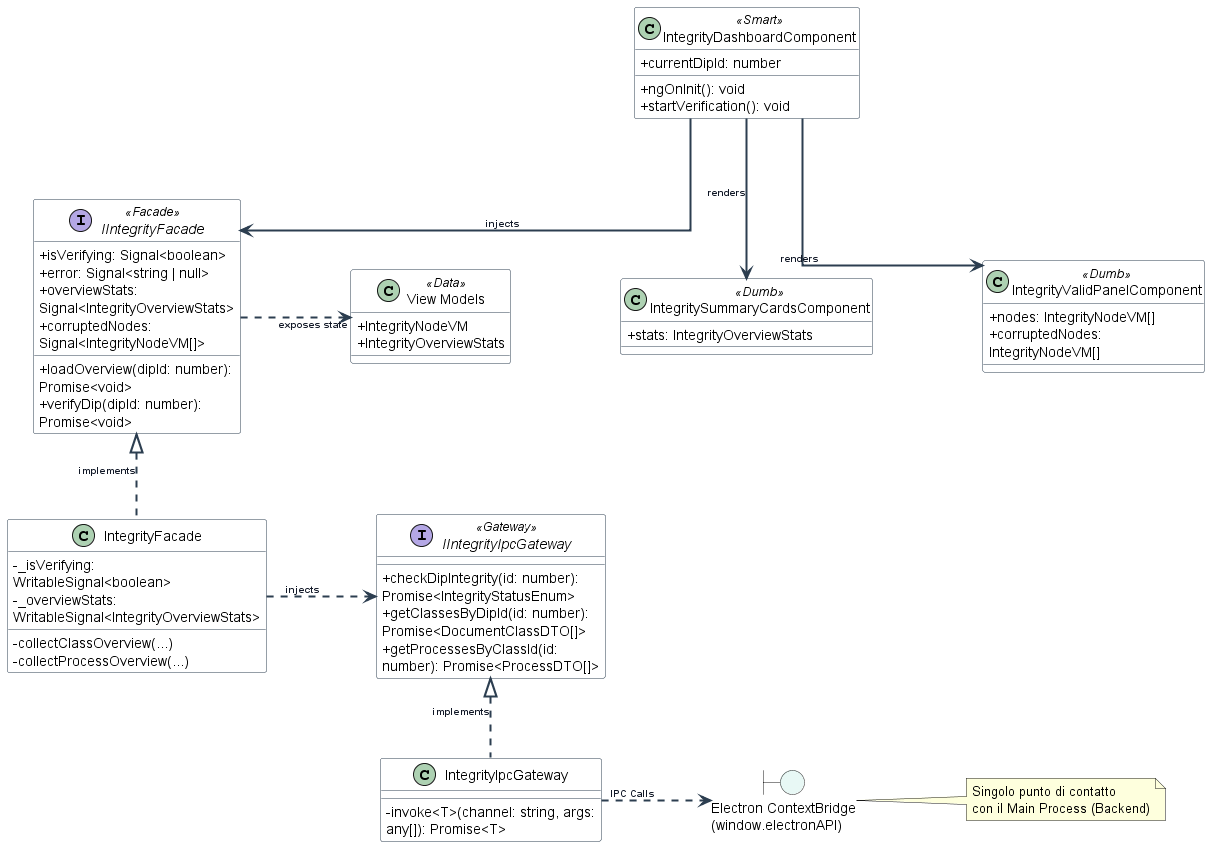

The diagram above was rendered by PlantUML. Its source (embedded in the PNG):
@startuml Verification_Frontend_A4
skinparam classAttributeIconSize 0
skinparam shadowing false
skinparam linetype ortho
skinparam ArrowThickness 2
skinparam ArrowColor #1F2937
skinparam ArrowFontColor #111827
skinparam ArrowFontSize 10
skinparam ArrowFontStyle bold
skinparam defaultTextAlignment left
skinparam wrapWidth 220
skinparam maxMessageSize 80
skinparam handwritten false
skinparam packageStyle rectangle
allowmixing

' Aumenta la distanza minima orizzontale e verticale tra i nodi
skinparam nodesep 110
skinparam ranksep 80

skinparam class {
    BackgroundColor White
    ArrowColor #2C3E50
    BorderColor #2C3E50
}

class IntegrityDashboardComponent <<Smart>> {
    + currentDipId: number
    + ngOnInit(): void
    + startVerification(): void
}
class IntegritySummaryCardsComponent <<Dumb>> {
    + stats: IntegrityOverviewStats
}
class IntegrityValidPanelComponent <<Dumb>> {
    + nodes: IntegrityNodeVM[]
    + corruptedNodes: IntegrityNodeVM[]
}
interface IIntegrityFacade <<Facade>> {
    + isVerifying: Signal<boolean>
    + error: Signal<string | null>
    + overviewStats: Signal<IntegrityOverviewStats>
    + corruptedNodes: Signal<IntegrityNodeVM[]>
    + loadOverview(dipId: number): Promise<void>
    + verifyDip(dipId: number): Promise<void>
}
class IntegrityFacade {
    - _isVerifying: WritableSignal<boolean>
    - _overviewStats: WritableSignal<IntegrityOverviewStats>
    - collectClassOverview(...)
    - collectProcessOverview(...)
}
class "View Models" as VMs <<Data>> {
    + IntegrityNodeVM
    + IntegrityOverviewStats
}
interface IIntegrityIpcGateway <<Gateway>> {
    + checkDipIntegrity(id: number): Promise<IntegrityStatusEnum>
    + getClassesByDipId(id: number): Promise<DocumentClassDTO[]>
    + getProcessesByClassId(id: number): Promise<ProcessDTO[]>
}
class IntegrityIpcGateway {
    - invoke<T>(channel: string, args: any[]): Promise<T>
}


boundary "Electron ContextBridge\n(window.electronAPI)" as IPC_Bridge #E8F8F5

' --- Relazioni ---

' UI Rendering
IntegrityDashboardComponent --> IIntegrityFacade : "injects"
IntegrityDashboardComponent --> IntegritySummaryCardsComponent : "renders"
IntegrityDashboardComponent --> IntegrityValidPanelComponent : "renders"

' Domain & State management
IntegrityFacade .up.|> IIntegrityFacade : "implements"

' >>> FRECCIA ALLUNGATA PER EVITARE SOVRAPPOSIZIONI <<<
IIntegrityFacade ....right....> VMs : "exposes state"

IntegrityFacade .right.> IIntegrityIpcGateway : "injects"

' Infrastructure & Backend contact
IntegrityIpcGateway .up.|> IIntegrityIpcGateway : "implements"
IntegrityIpcGateway .right.> IPC_Bridge : "IPC Calls"

note right of IPC_Bridge
  Singolo punto di contatto 
  con il Main Process (Backend)
end note

@enduml